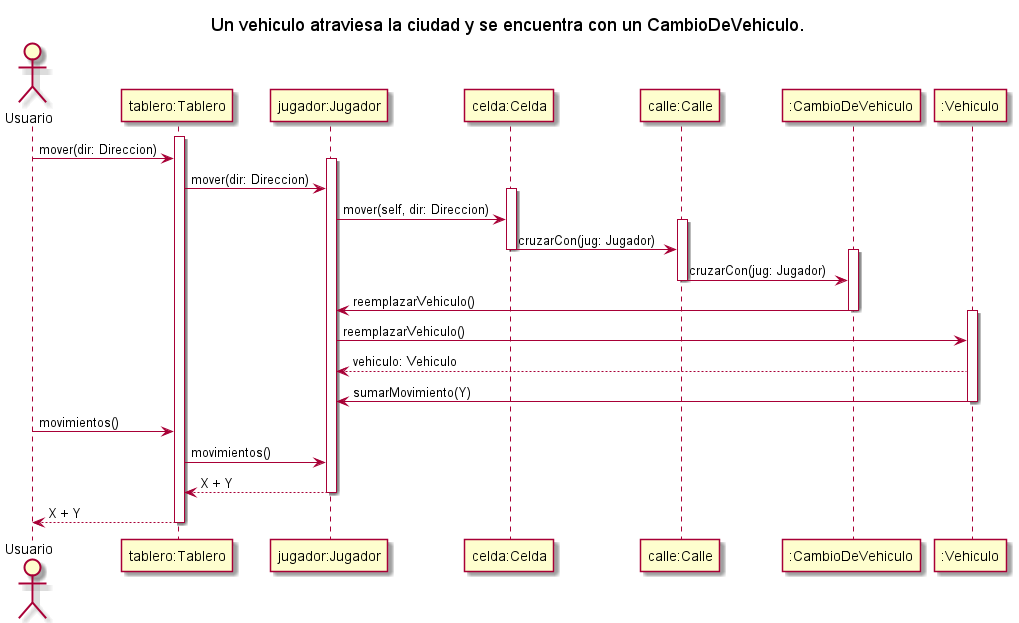

The diagram above was rendered by PlantUML. Its source (embedded in the PNG):
@startuml SecuenciaVehiculoCambiaVehiculo
' Caso de uso 
' Un auto atraviesa la ciudad y se encuentra con un CambioDeVehiculo. Se cambia el auto.por una camioneta.

title Un vehiculo atraviesa la ciudad y se encuentra con un CambioDeVehiculo. 

Actor Usuario as user
participant "tablero:Tablero" as tablero
participant "jugador:Jugador" as jugador
participant "celda:Celda" as celda
participant "calle:Calle" as calle
participant ":CambioDeVehiculo" as cambioDeVehiculo
participant ":Vehiculo" as vehiculo

activate tablero

user -> tablero: mover(dir: Direccion)

activate jugador

tablero -> jugador: mover(dir: Direccion)

activate celda

jugador -> celda: mover(self, dir: Direccion)

activate calle

celda -> calle: cruzarCon(jug: Jugador)

deactivate celda

activate cambioDeVehiculo

calle -> cambioDeVehiculo: cruzarCon(jug: Jugador)

deactivate calle

cambioDeVehiculo -> jugador: reemplazarVehiculo()

deactivate cambioDeVehiculo
activate vehiculo

jugador -> vehiculo : reemplazarVehiculo()

vehiculo --> jugador : vehiculo: Vehiculo 

vehiculo -> jugador: sumarMovimiento(Y)

deactivate vehiculo

deactivate celda

user -> tablero: movimientos()

tablero -> jugador: movimientos()
jugador --> tablero: X + Y
deactivate jugador

tablero --> user: X + Y

deactivate tablero

@enduml